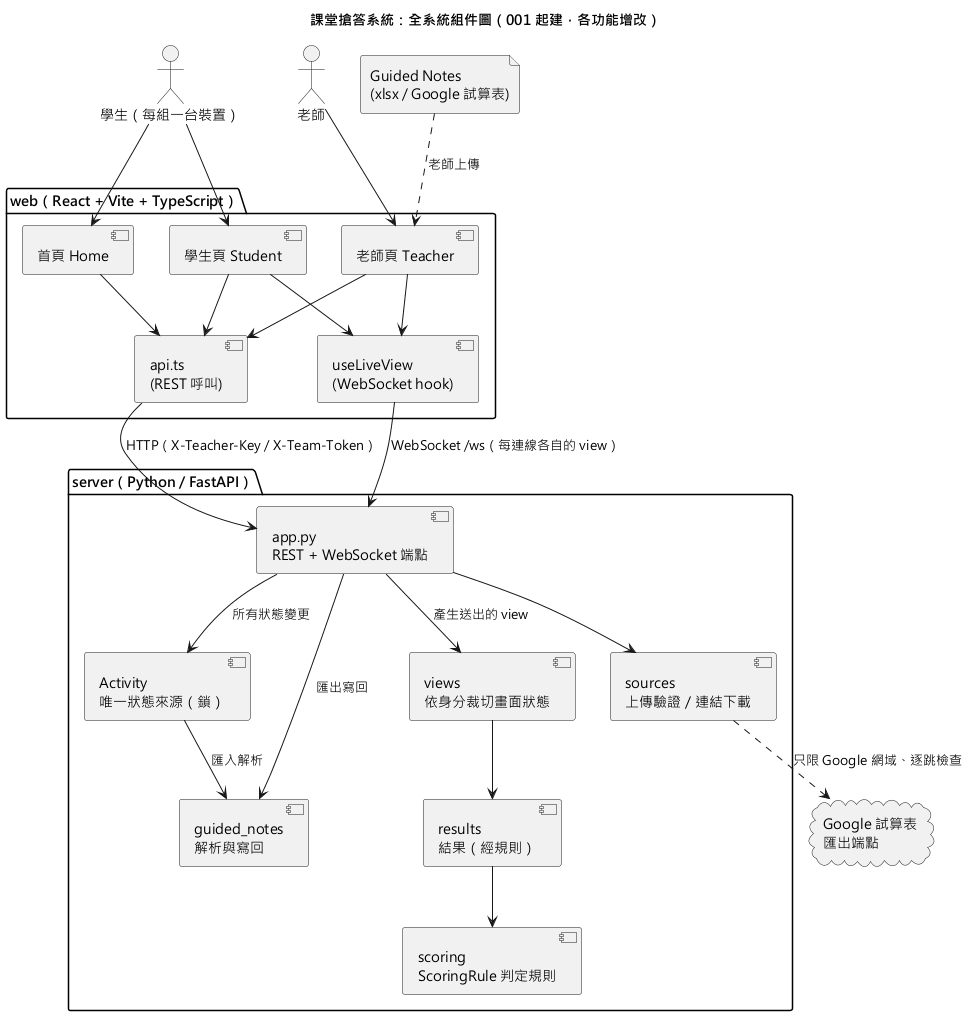

The diagram above was rendered by PlantUML. Its source (embedded in the PNG):
@startuml system-component
skinparamlocked defaultFontName Microsoft JhengHei
title 課堂搶答系統：全系統組件圖（001 起建，各功能增改）

actor "老師" as Teacher
actor "學生（每組一台裝置）" as Student
file "Guided Notes\n(xlsx / Google 試算表)" as GN
cloud "Google 試算表\n匯出端點" as GS

package "web（React + Vite + TypeScript）" {
  [首頁 Home] as Home
  [老師頁 Teacher] as TPage
  [學生頁 Student] as SPage
  [useLiveView\n(WebSocket hook)] as Live
  [api.ts\n(REST 呼叫)] as Api
}

package "server（Python / FastAPI）" {
  [app.py\nREST + WebSocket 端點] as App
  [Activity\n唯一狀態來源（鎖）] as Act
  [views\n依身分裁切畫面狀態] as Views
  [scoring\nScoringRule 判定規則] as Scoring
  [results\n結果（經規則）] as Results
  [guided_notes\n解析與寫回] as Notes
  [sources\n上傳驗證／連結下載] as Sources
}

Teacher --> TPage
Student --> Home
Student --> SPage
TPage --> Api
SPage --> Api
Home --> Api
TPage --> Live
SPage --> Live
Api --> App : HTTP（X-Teacher-Key / X-Team-Token）
Live --> App : WebSocket /ws（每連線各自的 view）
App --> Act : 所有狀態變更
App --> Views : 產生送出的 view
Views --> Results
Results --> Scoring
Act --> Notes : 匯入解析
App --> Sources
Sources ..> GS : 只限 Google 網域、逐跳檢查
App --> Notes : 匯出寫回
GN ..> TPage : 老師上傳
@enduml